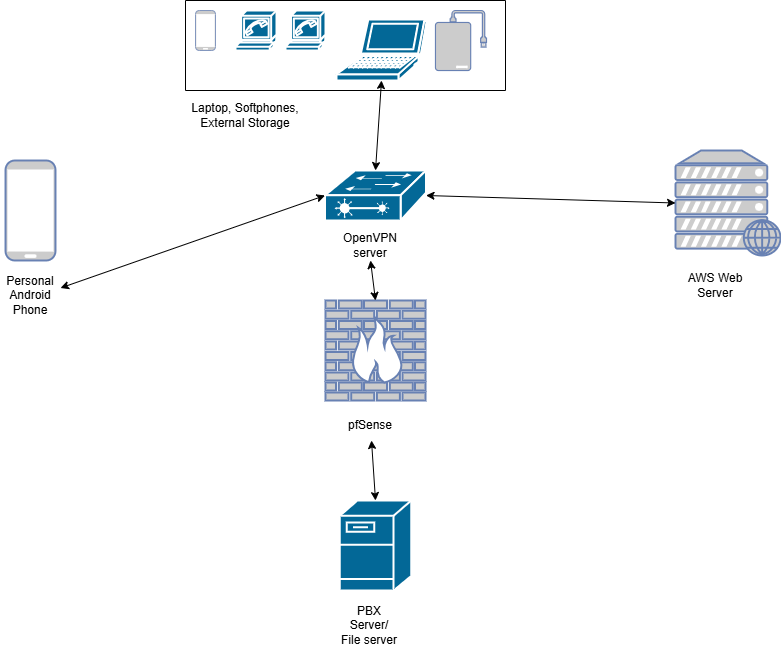

The diagram above was exported from draw.io. Its source (the exported page's mxGraphModel, read from the mxfile embedded in the PNG):
<mxGraphModel dx="1453" dy="738" grid="1" gridSize="10" guides="1" tooltips="1" connect="1" arrows="1" fold="1" page="1" pageScale="1" pageWidth="850" pageHeight="1100" math="0" shadow="0">
  <root>
    <mxCell id="0" />
    <mxCell id="1" parent="0" />
    <mxCell id="9TN-k34ayuTPT1ZtpE85-1" value="" style="shape=mxgraph.cisco.servers.fileserver;sketch=0;html=1;pointerEvents=1;dashed=0;fillColor=#036897;strokeColor=#ffffff;strokeWidth=2;verticalLabelPosition=bottom;verticalAlign=top;align=center;outlineConnect=0;" parent="1" vertex="1">
      <mxGeometry x="364.25" y="510" width="71.5" height="90" as="geometry" />
    </mxCell>
    <mxCell id="9TN-k34ayuTPT1ZtpE85-3" value="" style="shape=mxgraph.cisco.computers_and_peripherals.laptop;sketch=0;html=1;pointerEvents=1;dashed=0;fillColor=#036897;strokeColor=#ffffff;strokeWidth=2;verticalLabelPosition=bottom;verticalAlign=top;align=center;outlineConnect=0;" parent="1" vertex="1">
      <mxGeometry x="361" y="29" width="90" height="61" as="geometry" />
    </mxCell>
    <mxCell id="9TN-k34ayuTPT1ZtpE85-4" value="" style="shape=mxgraph.cisco.modems_and_phones.softphone;sketch=0;html=1;pointerEvents=1;dashed=0;fillColor=#036897;strokeColor=#ffffff;strokeWidth=2;verticalLabelPosition=bottom;verticalAlign=top;align=center;outlineConnect=0;" parent="1" vertex="1">
      <mxGeometry x="260" y="20" width="41" height="40" as="geometry" />
    </mxCell>
    <mxCell id="9TN-k34ayuTPT1ZtpE85-5" value="" style="fontColor=#0066CC;verticalAlign=top;verticalLabelPosition=bottom;labelPosition=center;align=center;html=1;outlineConnect=0;fillColor=#CCCCCC;strokeColor=#6881B3;gradientColor=none;gradientDirection=north;strokeWidth=2;shape=mxgraph.networks.firewall;" parent="1" vertex="1">
      <mxGeometry x="350" y="310" width="100" height="100" as="geometry" />
    </mxCell>
    <mxCell id="9TN-k34ayuTPT1ZtpE85-6" value="" style="fontColor=#0066CC;verticalAlign=top;verticalLabelPosition=bottom;labelPosition=center;align=center;html=1;outlineConnect=0;fillColor=#CCCCCC;strokeColor=#6881B3;gradientColor=none;gradientDirection=north;strokeWidth=2;shape=mxgraph.networks.mobile;" parent="1" vertex="1">
      <mxGeometry x="220" y="20" width="20" height="40" as="geometry" />
    </mxCell>
    <mxCell id="9TN-k34ayuTPT1ZtpE85-7" value="" style="fontColor=#0066CC;verticalAlign=top;verticalLabelPosition=bottom;labelPosition=center;align=center;html=1;outlineConnect=0;fillColor=#CCCCCC;strokeColor=#6881B3;gradientColor=none;gradientDirection=north;strokeWidth=2;shape=mxgraph.networks.mobile;" parent="1" vertex="1">
      <mxGeometry x="30" y="170" width="50" height="100" as="geometry" />
    </mxCell>
    <mxCell id="9TN-k34ayuTPT1ZtpE85-8" value="" style="shape=mxgraph.cisco.modems_and_phones.softphone;sketch=0;html=1;pointerEvents=1;dashed=0;fillColor=#036897;strokeColor=#ffffff;strokeWidth=2;verticalLabelPosition=bottom;verticalAlign=top;align=center;outlineConnect=0;" parent="1" vertex="1">
      <mxGeometry x="310" y="20" width="40" height="40" as="geometry" />
    </mxCell>
    <mxCell id="9TN-k34ayuTPT1ZtpE85-9" value="" style="fontColor=#0066CC;verticalAlign=top;verticalLabelPosition=bottom;labelPosition=center;align=center;html=1;outlineConnect=0;fillColor=#CCCCCC;strokeColor=#6881B3;gradientColor=none;gradientDirection=north;strokeWidth=2;shape=mxgraph.networks.external_storage;" parent="1" vertex="1">
      <mxGeometry x="460" y="20" width="51" height="60" as="geometry" />
    </mxCell>
    <mxCell id="9TN-k34ayuTPT1ZtpE85-10" value="" style="fontColor=#0066CC;verticalAlign=top;verticalLabelPosition=bottom;labelPosition=center;align=center;html=1;outlineConnect=0;fillColor=#CCCCCC;strokeColor=#6881B3;gradientColor=none;gradientDirection=north;strokeWidth=2;shape=mxgraph.networks.web_server;" parent="1" vertex="1">
      <mxGeometry x="700" y="160" width="105" height="105" as="geometry" />
    </mxCell>
    <mxCell id="9TN-k34ayuTPT1ZtpE85-11" value="" style="shape=mxgraph.cisco.switches.layer_2_remote_switch;sketch=0;html=1;pointerEvents=1;dashed=0;fillColor=#036897;strokeColor=#ffffff;strokeWidth=2;verticalLabelPosition=bottom;verticalAlign=top;align=center;outlineConnect=0;" parent="1" vertex="1">
      <mxGeometry x="349.5" y="180" width="101" height="50" as="geometry" />
    </mxCell>
    <mxCell id="9TN-k34ayuTPT1ZtpE85-13" value="Personal Android Phone" style="text;html=1;align=center;verticalAlign=middle;whiteSpace=wrap;rounded=0;" parent="1" vertex="1">
      <mxGeometry x="25" y="290" width="60" height="30" as="geometry" />
    </mxCell>
    <mxCell id="9TN-k34ayuTPT1ZtpE85-14" value="OpenVPN server" style="text;html=1;align=center;verticalAlign=middle;whiteSpace=wrap;rounded=0;" parent="1" vertex="1">
      <mxGeometry x="365" y="240" width="60" height="30" as="geometry" />
    </mxCell>
    <mxCell id="9TN-k34ayuTPT1ZtpE85-15" value="pfSense" style="text;html=1;align=center;verticalAlign=middle;whiteSpace=wrap;rounded=0;" parent="1" vertex="1">
      <mxGeometry x="365" y="420" width="60" height="30" as="geometry" />
    </mxCell>
    <mxCell id="9TN-k34ayuTPT1ZtpE85-16" value="PBX Server/&lt;div&gt;File server&lt;/div&gt;" style="text;html=1;align=center;verticalAlign=middle;whiteSpace=wrap;rounded=0;" parent="1" vertex="1">
      <mxGeometry x="364.25" y="620" width="60" height="30" as="geometry" />
    </mxCell>
    <mxCell id="9TN-k34ayuTPT1ZtpE85-17" value="AWS Web Server" style="text;html=1;align=center;verticalAlign=middle;whiteSpace=wrap;rounded=0;" parent="1" vertex="1">
      <mxGeometry x="710" y="280" width="60" height="30" as="geometry" />
    </mxCell>
    <mxCell id="9TN-k34ayuTPT1ZtpE85-21" value="" style="endArrow=classic;startArrow=classic;html=1;rounded=0;exitX=0.5;exitY=0;exitDx=0;exitDy=0;exitPerimeter=0;" parent="1" source="9TN-k34ayuTPT1ZtpE85-1" target="9TN-k34ayuTPT1ZtpE85-15" edge="1">
      <mxGeometry width="50" height="50" relative="1" as="geometry">
        <mxPoint x="400" y="390" as="sourcePoint" />
        <mxPoint x="450" y="340" as="targetPoint" />
      </mxGeometry>
    </mxCell>
    <mxCell id="9TN-k34ayuTPT1ZtpE85-22" value="" style="endArrow=classic;startArrow=classic;html=1;rounded=0;exitX=0.5;exitY=0;exitDx=0;exitDy=0;exitPerimeter=0;entryX=0.5;entryY=1;entryDx=0;entryDy=0;" parent="1" source="9TN-k34ayuTPT1ZtpE85-5" target="9TN-k34ayuTPT1ZtpE85-14" edge="1">
      <mxGeometry width="50" height="50" relative="1" as="geometry">
        <mxPoint x="400" y="390" as="sourcePoint" />
        <mxPoint x="450" y="340" as="targetPoint" />
      </mxGeometry>
    </mxCell>
    <mxCell id="9TN-k34ayuTPT1ZtpE85-23" value="" style="endArrow=classic;startArrow=classic;html=1;rounded=0;exitX=0;exitY=0.5;exitDx=0;exitDy=0;exitPerimeter=0;entryX=1;entryY=0.25;entryDx=0;entryDy=0;" parent="1" source="9TN-k34ayuTPT1ZtpE85-11" target="9TN-k34ayuTPT1ZtpE85-13" edge="1">
      <mxGeometry width="50" height="50" relative="1" as="geometry">
        <mxPoint x="400" y="390" as="sourcePoint" />
        <mxPoint x="450" y="340" as="targetPoint" />
      </mxGeometry>
    </mxCell>
    <mxCell id="9TN-k34ayuTPT1ZtpE85-24" value="" style="endArrow=classic;startArrow=classic;html=1;rounded=0;exitX=1;exitY=0.5;exitDx=0;exitDy=0;exitPerimeter=0;entryX=0;entryY=0.5;entryDx=0;entryDy=0;entryPerimeter=0;" parent="1" source="9TN-k34ayuTPT1ZtpE85-11" target="9TN-k34ayuTPT1ZtpE85-10" edge="1">
      <mxGeometry width="50" height="50" relative="1" as="geometry">
        <mxPoint x="400" y="390" as="sourcePoint" />
        <mxPoint x="450" y="340" as="targetPoint" />
      </mxGeometry>
    </mxCell>
    <mxCell id="9TN-k34ayuTPT1ZtpE85-25" value="" style="endArrow=classic;startArrow=classic;html=1;rounded=0;exitX=0.5;exitY=0;exitDx=0;exitDy=0;exitPerimeter=0;entryX=0.5;entryY=1;entryDx=0;entryDy=0;entryPerimeter=0;" parent="1" source="9TN-k34ayuTPT1ZtpE85-11" target="9TN-k34ayuTPT1ZtpE85-3" edge="1">
      <mxGeometry width="50" height="50" relative="1" as="geometry">
        <mxPoint x="400" y="390" as="sourcePoint" />
        <mxPoint x="450" y="340" as="targetPoint" />
      </mxGeometry>
    </mxCell>
    <mxCell id="9TN-k34ayuTPT1ZtpE85-26" value="" style="swimlane;startSize=0;" parent="1" vertex="1">
      <mxGeometry x="210" y="10" width="320" height="90" as="geometry" />
    </mxCell>
    <mxCell id="9TN-k34ayuTPT1ZtpE85-27" value="Laptop, Softphones, External Storage" style="text;html=1;align=center;verticalAlign=middle;whiteSpace=wrap;rounded=0;" parent="1" vertex="1">
      <mxGeometry x="210" y="110" width="120" height="30" as="geometry" />
    </mxCell>
  </root>
</mxGraphModel>